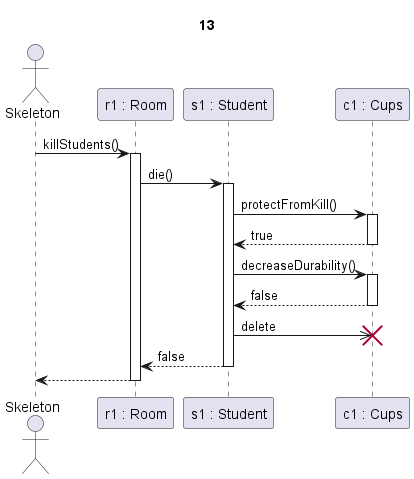

The diagram above was rendered by PlantUML. Its source (embedded in the PNG):
@startuml Cups+lejár az idő

title 13

actor Skeleton as sk
participant "r1 : Room" as r
participant "s1 : Student" as s
participant "c1 : Cups" as c

sk->r ++: killStudents()

r -> s ++: die()

s->c ++: protectFromKill()
c-->s --: true

s->c ++: decreaseDurability()
c-->s --: false

s->>c !!: delete

s-->r --: false

r-->sk --:

@enduml